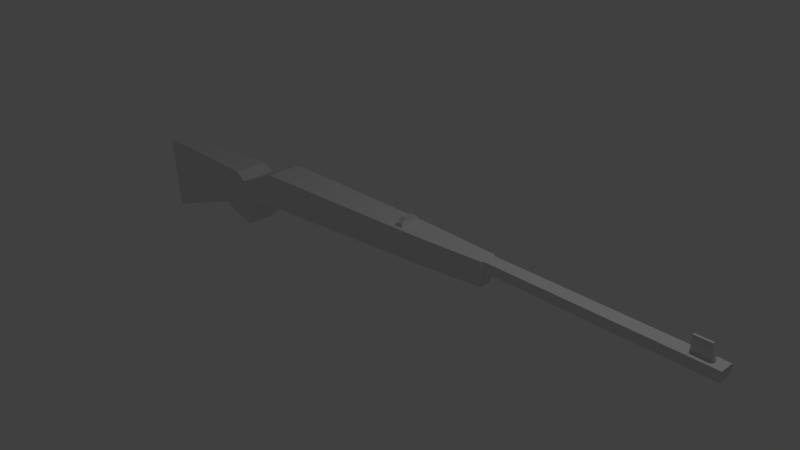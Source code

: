 # Source: BoltActionRifle.blend  (saved by Blender 2.76.0; exported with 4.5.12 LTS)
import bpy
from mathutils import Matrix  # noqa: F401  (used for matrix-valued properties, if any)

bpy.ops.wm.read_factory_settings(use_empty=True)
scene = bpy.context.scene
scene.name = 'Scene'

# ---- collections
col_collection_1 = bpy.data.collections.new('Collection 1'); scene.collection.children.link(col_collection_1)

# ---- materials (node trees are filled in below, after node groups)
mat_material = bpy.data.materials.new('Material')
mat_material.alpha_threshold = 0.0
mat_material.use_transparent_shadow = False
mat_material.roughness = 0.5
mat_material.line_color = (0.0, 0.0, 0.0, 1.0)

# ---- material node trees

# ---- world
world_world = bpy.data.worlds.new('World'); scene.world = world_world
world_world.color = (0.05088, 0.05088, 0.05088)
world_world.use_sun_shadow = False
world_world.sun_shadow_jitter_overblur = 0.0
world_world.cycles.sampling_method = 'MANUAL'
world_world.cycles.sample_map_resolution = 256

# ---- cameras
cam_camera = bpy.data.cameras.new('Camera')
cam_camera.clip_end = 100.0
cam_camera.lens = 35.0
cam_camera.sensor_width = 32.0
cam_camera.sensor_height = 18.0
cam_camera.ortho_scale = 7.314
cam_camera.dof.focus_distance = 0.0
cam_camera.dof.aperture_fstop = 128.0

# ---- lights
light_lamp = bpy.data.lights.new('Lamp', 'POINT')
light_lamp.transmission_factor = 0.0
light_lamp.cutoff_distance = 30.0
light_lamp.energy = 100.0
light_lamp.shadow_buffer_clip_start = 1.001
light_lamp.shadow_soft_size = 0.1
light_lamp.shadow_maximum_resolution = 0.006
light_lamp.use_absolute_resolution = True
light_lamp.cycles.use_multiple_importance_sampling = False

# ---- meshes
me_icosphere = bpy.data.meshes.new('Icosphere')
me_icosphere.from_pydata([(0.00413, -0.1135, -2.803), (0.5261, 0.5597, -2.186), (-0.5253, 0.5533, -2.186), (-0.8497, 0.3778, -3.171), (0.001258, 0.2757, -3.78), (0.8516, 0.3881, -3.171), (-0.005119, 1.467, -2.173), (-0.8554, 1.355, -2.781), (-0.53, 1.183, -3.766), (0.5215, 1.189, -3.767), (0.8458, 1.365, -2.782), (-0.00799, 1.856, -3.15), (0.3682, 0.6382, -2.104), (-0.3675, 0.6338, -2.104), (-0.003509, 1.273, -2.095), (0.3689, 0.6232, -1.053), (-0.3668, 0.6188, -1.053), (-0.002857, 1.258, -1.044), (0.3691, -0.05349, -0.3075), (-0.3666, -0.05692, -0.3103), (-0.002575, 0.1104, 0.6178)], [], [(0, 1, 2), (1, 0, 5), (0, 2, 3), (0, 3, 4), (0, 4, 5), (1, 5, 10), (1, 6, 14, 12), (3, 2, 7), (4, 3, 8), (5, 4, 9), (1, 10, 6), (2, 6, 7), (3, 7, 8), (4, 8, 9), (5, 9, 10), (6, 10, 11), (7, 6, 11), (8, 7, 11), (9, 8, 11), (10, 9, 11), (12, 14, 17, 15), (6, 2, 13, 14), (2, 1, 12, 13), (15, 17, 20, 18), (14, 13, 16, 17), (13, 12, 15, 16), (19, 18, 20), (17, 16, 19, 20), (16, 15, 18, 19)])
me_icosphere.use_remesh_preserve_volume = False
me_icosphere.use_remesh_preserve_attributes = False
me_icosphere.use_mirror_vertex_groups = False
me_icosphere.update()
me_cube = bpy.data.meshes.new('Cube')
me_cube.from_pydata([(7.548, 0.4645, -0.333), (7.548, -0.4645, -0.333), (-7.251, -1.0, -1.209), (-7.251, 1.0, -1.209), (7.549, 0.4645, 0.931), (7.549, -0.4645, 0.931), (-7.253, -1.0, 0.6414), (-7.253, 1.0, 0.6414), (-8.694, -1.0, -1.405), (-8.694, 1.0, -1.405), (-9.852, -1.0, -0.5162), (-9.852, 1.0, -0.5162), (-9.654, -1.0, -3.101), (-9.654, 1.0, -3.101), (-11.08, -1.0, -2.772), (-11.08, 1.0, -2.772), (-10.53, -0.9578, -0.1472), (-10.53, 0.9578, -0.1472), (-11.76, -0.9578, -2.403), (-11.76, 0.9578, -2.403), (-18.61, -0.5059, -0.487), (-18.61, 0.5059, -0.487), (-18.4, -0.5059, -4.921), (-18.4, 0.5059, -4.921), (7.639, 0.3642, 0.4258), (7.639, -0.3642, 0.4258), (7.639, 0.3642, 0.9258), (7.639, -0.3642, 0.9258), (18.75, 0.3642, 0.4189), (18.75, -0.3642, 0.4189), (18.75, 0.3642, 0.9188), (18.75, -0.3642, 0.9188), (17.3, -0.3642, 0.9214), (18.31, -0.3642, 0.9191), (18.31, 0.3642, 0.9191), (17.3, 0.3642, 0.9214), (18.31, 0.3642, 0.4191), (17.28, 0.3642, 0.4215), (17.28, -0.3642, 0.4215), (18.31, -0.3642, 0.4191), (2.369, -0.5349, 1.022), (3.621, -0.709, -0.5655), (2.677, -0.5203, 1.024), (3.621, 0.709, -0.5655), (17.3, -0.06281, 0.9214), (18.31, -0.06281, 0.9191), (18.31, 0.0628, 0.9191), (17.3, 0.0628, 0.9214), (17.32, -0.06281, 1.667), (18.13, -0.06281, 1.665), (18.13, 0.0628, 1.665), (17.32, 0.0628, 1.667), (3.622, 0.709, 0.8541), (3.622, -0.709, 0.8541), (2.677, 0.5203, 0.8532), (2.369, 0.5349, 0.8508), (2.677, -0.5203, 0.8532), (2.369, -0.5349, 0.8508), (2.369, -1.788e-07, 1.022), (2.677, 0.00364, 1.024), (2.369, -0.2638, 1.288), (2.677, -0.2638, 1.29), (2.369, -0.007289, 1.022), (2.369, 0.5276, 1.022), (2.677, 0.5276, 1.024), (2.369, 0.2638, 1.288), (2.677, 0.2638, 1.29)], [], [(2, 41, 53, 6), (4, 5, 27, 26), (57, 56, 42, 40), (7, 3, 9, 11), (55, 54, 52, 7), (11, 9, 13, 15), (3, 2, 8, 9), (2, 6, 10, 8), (6, 7, 11, 10), (12, 14, 15, 13), (9, 8, 12, 13), (14, 10, 16, 18), (8, 10, 14, 12), (19, 18, 22, 23), (11, 15, 19, 17), (15, 14, 18, 19), (10, 11, 17, 16), (20, 21, 23, 22), (17, 19, 23, 21), (16, 17, 21, 20), (18, 16, 20, 22), (34, 33, 31, 30), (5, 1, 25, 27), (0, 4, 26, 24), (1, 0, 24, 25), (28, 30, 31, 29), (36, 34, 30, 28), (33, 39, 29, 31), (39, 36, 28, 29), (25, 24, 37, 38), (38, 37, 36, 39), (27, 25, 38, 32), (32, 38, 39, 33), (24, 26, 35, 37), (37, 35, 34, 36), (26, 27, 32, 35), (1, 5, 53, 41), (6, 53, 56, 57), (44, 45, 49, 48), (4, 0, 43, 52), (46, 47, 51, 50), (34, 35, 47, 46), (51, 47, 44, 48), (32, 33, 45, 44), (48, 49, 50, 51), (50, 49, 45, 46), (42, 61, 60, 40), (4, 52, 53, 5), (53, 52, 54, 56), (0, 1, 41, 43), (54, 55, 63, 64), (3, 43, 41, 2), (55, 7, 6, 57), (7, 52, 43, 3), (58, 40, 60), (59, 58, 60, 61), (42, 59, 61), (59, 66, 65, 58), (63, 62, 65), (64, 63, 65, 66), (64, 66, 59), (63, 55, 58), (42, 56, 59), (64, 59, 54), (56, 54, 59), (57, 40, 62), (57, 62, 55)])
me_cube.materials.append(mat_material)
me_cube.use_remesh_preserve_volume = False
me_cube.use_remesh_preserve_attributes = False
me_cube.use_mirror_vertex_groups = False
me_cube.update()

# ---- objects
ob_icosphere = bpy.data.objects.new('Icosphere', me_icosphere)
ob_cube = bpy.data.objects.new('Cube', me_cube)
ob_lamp = bpy.data.objects.new('Lamp', light_lamp)
ob_camera = bpy.data.objects.new('Camera', cam_camera)

# ---- transforms, parenting, visibility, modifiers, constraints
ob_icosphere.location = (-1.216, 0.2107, 0.5156)
ob_icosphere.scale = (0.12, 0.12, 0.12)
ob_icosphere.lineart.crease_threshold = 0.0
ob_cube.location = (0.0, 0.0, 0.4512)
ob_cube.scale = (0.2544, 0.2544, 0.2544)
ob_cube.lock_rotations_4d = False
ob_cube.empty_display_type = 'ARROWS'
ob_cube.lineart.crease_threshold = 0.0
ob_lamp.location = (4.076, 1.005, 5.904)
ob_lamp.rotation_euler = (0.6503, 0.05522, 1.866)
ob_lamp.lock_rotations_4d = False
ob_lamp.empty_display_type = 'ARROWS'
ob_lamp.color = (0.0, 0.0, 0.0, 0.0)
ob_lamp.lineart.crease_threshold = 0.0
ob_camera.location = (7.481, -6.508, 5.344)
ob_camera.rotation_euler = (1.109, 0.01082, 0.8149)
ob_camera.lock_rotations_4d = False
ob_camera.empty_display_type = 'ARROWS'
ob_camera.color = (0.0, 0.0, 0.0, 0.0)
ob_camera.display_type = 'WIRE'
ob_camera.lineart.crease_threshold = 0.0

# ---- collection membership
col_collection_1.objects.link(ob_icosphere)
col_collection_1.objects.link(ob_cube)
col_collection_1.objects.link(ob_lamp)
col_collection_1.objects.link(ob_camera)

# ---- scene / render settings (as saved in the file)
scene.camera = ob_camera
scene.frame_start = 1; scene.frame_end = 80; scene.frame_set(0)
scene.render.engine = 'BLENDER_EEVEE_NEXT'
scene.render.resolution_percentage = 50
scene.render.fps = 60
scene.render.fps_base = 1.001
scene.render.dither_intensity = 0.0
scene.cycles.use_denoising = False
scene.cycles.samples = 10
scene.cycles.sampling_pattern = 'TABULATED_SOBOL'
scene.cycles.light_sampling_threshold = 0.0
scene.cycles.use_adaptive_sampling = False
scene.cycles.use_light_tree = False
scene.cycles.blur_glossy = 0.0
scene.cycles.pixel_filter_type = 'GAUSSIAN'
scene.cycles.sample_clamp_indirect = 0.0
scene.view_settings.view_transform = 'Standard'
bpy.context.view_layer.update()
